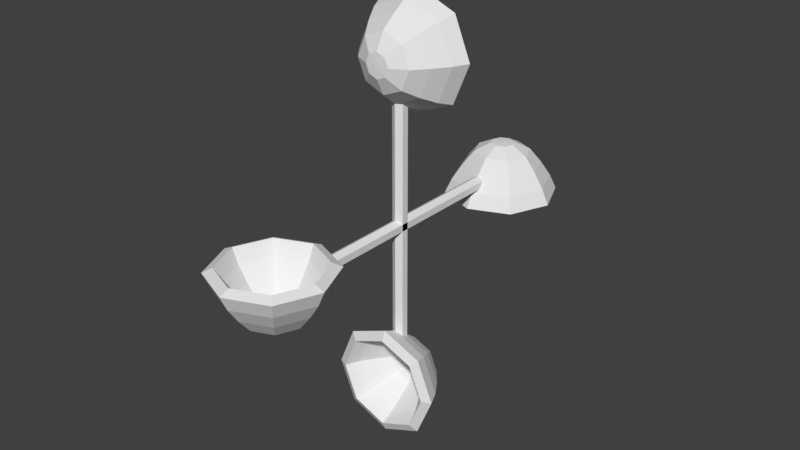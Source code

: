 # Source: RotatingSpoon.blend  (saved by Blender 2.79.0; exported with 4.5.12 LTS)
import bpy
from mathutils import Matrix  # noqa: F401  (used for matrix-valued properties, if any)

bpy.ops.wm.read_factory_settings(use_empty=True)
scene = bpy.context.scene
scene.name = 'Scene'

# ---- collections
col_collection_1 = bpy.data.collections.new('Collection 1'); scene.collection.children.link(col_collection_1)

# ---- world
world_world = bpy.data.worlds.new('World'); scene.world = world_world
world_world.color = (0.05088, 0.05088, 0.05088)
world_world.use_sun_shadow = False
world_world.sun_shadow_jitter_overblur = 0.0
world_world.cycles.sampling_method = 'MANUAL'

# ---- meshes
me_circle_008 = bpy.data.meshes.new('Circle.008')
me_circle_008.from_pydata([(0.0, 1.0, 0.0), (-0.866, 0.5, 0.0), (-0.866, -0.5, 0.0), (8.742e-08, -1.0, 0.0), (0.866, -0.5, 0.0), (0.866, 0.5, 0.0), (0.0, 1.0, -13.08), (-0.866, 0.5, -13.08), (-0.866, -0.5, -12.25), (8.742e-08, -1.0, -11.98), (0.866, -0.5, -12.25), (0.866, 0.5, -13.08)], [], [(0, 5, 11, 6), (4, 3, 9, 10), (2, 1, 7, 8), (5, 4, 10, 11), (3, 2, 8, 9), (1, 0, 6, 7)])
me_circle_008.use_remesh_preserve_volume = False
me_circle_008.use_remesh_preserve_attributes = False
me_circle_008.use_mirror_vertex_groups = False
me_circle_008.update()
me_circle_009 = bpy.data.meshes.new('Circle.009')
me_circle_009.from_pydata([(-2.286e-09, 0.904, 0.2779), (-0.6392, 0.6392, 0.2779), (-0.904, -3.764e-08, 0.2779), (-0.6392, -0.6392, 0.2779), (7.675e-08, -0.904, 0.2779), (0.6392, -0.6392, 0.2779), (0.904, 1.266e-08, 0.2779), (0.6392, 0.6392, 0.2779), (-0.04237, 0.04237, -0.6161), (-2.465e-07, 0.05992, -0.6161), (-0.05992, 6.33e-08, -0.6161), (-0.04237, -0.04237, -0.6161), (-8.904e-08, -0.05992, -0.6161), (0.04237, -0.04237, -0.6161), (0.05992, 2.819e-07, -0.6161), (0.04237, 0.04237, -0.6161), (-0.5522, 0.5522, 0.01057), (2.455e-09, 0.7809, 0.01057), (-0.7809, -3.719e-08, 0.01057), (-0.5522, -0.5522, 0.01057), (7.206e-08, -0.7809, 0.01057), (0.5522, -0.5522, 0.01057), (0.7809, 1.403e-08, 0.01057), (0.5522, 0.5522, 0.01057), (-0.4263, 0.4263, -0.2556), (-9.777e-09, 0.6029, -0.2556), (-0.6029, -3.068e-08, -0.2556), (-0.4263, -0.4263, -0.2556), (3.821e-08, -0.6029, -0.2556), (0.4263, -0.4263, -0.2556), (0.6029, 3.891e-08, -0.2556), (0.4263, 0.4263, -0.2556), (-0.2885, 0.2885, -0.4986), (-7.875e-08, 0.4079, -0.4986), (-0.4079, -2.587e-08, -0.4986), (-0.2885, -0.2885, -0.4986), (-3.624e-08, -0.4079, -0.4986), (0.2885, -0.2885, -0.4986), (0.4079, 1.335e-07, -0.4986), (0.2885, 0.2885, -0.4986), (-0.1232, 0.1232, -0.6161), (-2.405e-07, 0.1742, -0.6161), (-0.1742, 4.169e-08, -0.6161), (-0.1232, -0.1232, -0.6161), (-1.06e-07, -0.1742, -0.6161), (0.1232, -0.1232, -0.6161), (0.1742, 2.851e-07, -0.6161), (0.1232, 0.1232, -0.6161), (-2.286e-09, 1.081, 0.1963), (-0.7645, 0.7645, 0.1963), (-1.081, -3.764e-08, 0.1963), (-0.7645, -0.7645, 0.1963), (7.675e-08, -1.081, 0.1963), (0.7645, -0.7645, 0.1963), (1.081, 1.266e-08, 0.1963), (0.7645, 0.7645, 0.1963), (-0.04237, 0.04237, -0.8111), (-2.465e-07, 0.05992, -0.8111), (-0.05992, 6.33e-08, -0.8111), (-0.04237, -0.04237, -0.8111), (-8.904e-08, -0.05992, -0.8111), (0.04237, -0.04237, -0.8111), (0.05992, 2.819e-07, -0.8111), (0.04237, 0.04237, -0.8111), (-0.6731, 0.6731, -0.08315), (2.455e-09, 0.9519, -0.08315), (-0.9519, -3.719e-08, -0.08315), (-0.6731, -0.6731, -0.08315), (7.206e-08, -0.9519, -0.08315), (0.6731, -0.6731, -0.08315), (0.9519, 1.403e-08, -0.08315), (0.6731, 0.6731, -0.08315), (-0.538, 0.538, -0.3699), (-9.777e-09, 0.7608, -0.3699), (-0.7608, -3.068e-08, -0.3699), (-0.538, -0.538, -0.3699), (3.821e-08, -0.7608, -0.3699), (0.538, -0.538, -0.3699), (0.7608, 3.891e-08, -0.3699), (0.538, 0.538, -0.3699), (-0.3793, 0.3793, -0.6453), (-7.875e-08, 0.5364, -0.6453), (-0.5364, -2.587e-08, -0.6453), (-0.3793, -0.3793, -0.6453), (-3.624e-08, -0.5364, -0.6453), (0.3793, -0.3793, -0.6453), (0.5364, 1.335e-07, -0.6453), (0.3793, 0.3793, -0.6453), (-0.1623, 0.1623, -0.8031), (-2.405e-07, 0.2295, -0.8031), (-0.2295, 4.169e-08, -0.8031), (-0.1623, -0.1623, -0.8031), (-1.06e-07, -0.2295, -0.8031), (0.1623, -0.1623, -0.8031), (0.2295, 2.851e-07, -0.8031), (0.1623, 0.1623, -0.8031)], [], [(8, 10, 11, 12, 13, 14, 15, 9), (16, 17, 0, 1), (18, 16, 1, 2), (19, 18, 2, 3), (20, 19, 3, 4), (21, 20, 4, 5), (22, 21, 5, 6), (23, 22, 6, 7), (17, 23, 7, 0), (24, 25, 17, 16), (26, 24, 16, 18), (27, 26, 18, 19), (28, 27, 19, 20), (29, 28, 20, 21), (30, 29, 21, 22), (31, 30, 22, 23), (25, 31, 23, 17), (32, 33, 25, 24), (34, 32, 24, 26), (35, 34, 26, 27), (36, 35, 27, 28), (37, 36, 28, 29), (38, 37, 29, 30), (39, 38, 30, 31), (33, 39, 31, 25), (40, 41, 33, 32), (42, 40, 32, 34), (43, 42, 34, 35), (44, 43, 35, 36), (45, 44, 36, 37), (46, 45, 37, 38), (47, 46, 38, 39), (41, 47, 39, 33), (8, 9, 41, 40), (10, 8, 40, 42), (11, 10, 42, 43), (12, 11, 43, 44), (13, 12, 44, 45), (14, 13, 45, 46), (15, 14, 46, 47), (9, 15, 47, 41), (56, 57, 63, 62, 61, 60, 59, 58), (64, 49, 48, 65), (66, 50, 49, 64), (67, 51, 50, 66), (68, 52, 51, 67), (69, 53, 52, 68), (70, 54, 53, 69), (71, 55, 54, 70), (65, 48, 55, 71), (72, 64, 65, 73), (74, 66, 64, 72), (75, 67, 66, 74), (76, 68, 67, 75), (77, 69, 68, 76), (78, 70, 69, 77), (79, 71, 70, 78), (73, 65, 71, 79), (80, 72, 73, 81), (82, 74, 72, 80), (83, 75, 74, 82), (84, 76, 75, 83), (85, 77, 76, 84), (86, 78, 77, 85), (87, 79, 78, 86), (81, 73, 79, 87), (88, 80, 81, 89), (90, 82, 80, 88), (91, 83, 82, 90), (92, 84, 83, 91), (93, 85, 84, 92), (94, 86, 85, 93), (95, 87, 86, 94), (89, 81, 87, 95), (56, 88, 89, 57), (58, 90, 88, 56), (59, 91, 90, 58), (60, 92, 91, 59), (61, 93, 92, 60), (62, 94, 93, 61), (63, 95, 94, 62), (57, 89, 95, 63), (1, 0, 48, 49), (2, 1, 49, 50), (3, 2, 50, 51), (4, 3, 51, 52), (5, 4, 52, 53), (6, 5, 53, 54), (7, 6, 54, 55), (0, 7, 55, 48)])
me_circle_009.use_remesh_preserve_volume = False
me_circle_009.use_remesh_preserve_attributes = False
me_circle_009.use_mirror_vertex_groups = False
me_circle_009.update()
me_circle_006 = bpy.data.meshes.new('Circle.006')
me_circle_006.from_pydata([(0.0, 1.0, 0.0), (-0.866, 0.5, 0.0), (-0.866, -0.5, 0.0), (8.742e-08, -1.0, 0.0), (0.866, -0.5, 0.0), (0.866, 0.5, 0.0), (0.0, 1.0, -13.08), (-0.866, 0.5, -13.08), (-0.866, -0.5, -12.25), (8.742e-08, -1.0, -11.98), (0.866, -0.5, -12.25), (0.866, 0.5, -13.08)], [], [(0, 5, 11, 6), (4, 3, 9, 10), (2, 1, 7, 8), (5, 4, 10, 11), (3, 2, 8, 9), (1, 0, 6, 7)])
me_circle_006.use_remesh_preserve_volume = False
me_circle_006.use_remesh_preserve_attributes = False
me_circle_006.use_mirror_vertex_groups = False
me_circle_006.update()
me_circle_007 = bpy.data.meshes.new('Circle.007')
me_circle_007.from_pydata([(-2.286e-09, 0.904, 0.2779), (-0.6392, 0.6392, 0.2779), (-0.904, -3.764e-08, 0.2779), (-0.6392, -0.6392, 0.2779), (7.675e-08, -0.904, 0.2779), (0.6392, -0.6392, 0.2779), (0.904, 1.266e-08, 0.2779), (0.6392, 0.6392, 0.2779), (-0.04237, 0.04237, -0.6161), (-2.465e-07, 0.05992, -0.6161), (-0.05992, 6.33e-08, -0.6161), (-0.04237, -0.04237, -0.6161), (-8.904e-08, -0.05992, -0.6161), (0.04237, -0.04237, -0.6161), (0.05992, 2.819e-07, -0.6161), (0.04237, 0.04237, -0.6161), (-0.5522, 0.5522, 0.01057), (2.455e-09, 0.7809, 0.01057), (-0.7809, -3.719e-08, 0.01057), (-0.5522, -0.5522, 0.01057), (7.206e-08, -0.7809, 0.01057), (0.5522, -0.5522, 0.01057), (0.7809, 1.403e-08, 0.01057), (0.5522, 0.5522, 0.01057), (-0.4263, 0.4263, -0.2556), (-9.777e-09, 0.6029, -0.2556), (-0.6029, -3.068e-08, -0.2556), (-0.4263, -0.4263, -0.2556), (3.821e-08, -0.6029, -0.2556), (0.4263, -0.4263, -0.2556), (0.6029, 3.891e-08, -0.2556), (0.4263, 0.4263, -0.2556), (-0.2885, 0.2885, -0.4986), (-7.875e-08, 0.4079, -0.4986), (-0.4079, -2.587e-08, -0.4986), (-0.2885, -0.2885, -0.4986), (-3.624e-08, -0.4079, -0.4986), (0.2885, -0.2885, -0.4986), (0.4079, 1.335e-07, -0.4986), (0.2885, 0.2885, -0.4986), (-0.1232, 0.1232, -0.6161), (-2.405e-07, 0.1742, -0.6161), (-0.1742, 4.169e-08, -0.6161), (-0.1232, -0.1232, -0.6161), (-1.06e-07, -0.1742, -0.6161), (0.1232, -0.1232, -0.6161), (0.1742, 2.851e-07, -0.6161), (0.1232, 0.1232, -0.6161), (-2.286e-09, 1.081, 0.1963), (-0.7645, 0.7645, 0.1963), (-1.081, -3.764e-08, 0.1963), (-0.7645, -0.7645, 0.1963), (7.675e-08, -1.081, 0.1963), (0.7645, -0.7645, 0.1963), (1.081, 1.266e-08, 0.1963), (0.7645, 0.7645, 0.1963), (-0.04237, 0.04237, -0.8111), (-2.465e-07, 0.05992, -0.8111), (-0.05992, 6.33e-08, -0.8111), (-0.04237, -0.04237, -0.8111), (-8.904e-08, -0.05992, -0.8111), (0.04237, -0.04237, -0.8111), (0.05992, 2.819e-07, -0.8111), (0.04237, 0.04237, -0.8111), (-0.6731, 0.6731, -0.08315), (2.455e-09, 0.9519, -0.08315), (-0.9519, -3.719e-08, -0.08315), (-0.6731, -0.6731, -0.08315), (7.206e-08, -0.9519, -0.08315), (0.6731, -0.6731, -0.08315), (0.9519, 1.403e-08, -0.08315), (0.6731, 0.6731, -0.08315), (-0.538, 0.538, -0.3699), (-9.777e-09, 0.7608, -0.3699), (-0.7608, -3.068e-08, -0.3699), (-0.538, -0.538, -0.3699), (3.821e-08, -0.7608, -0.3699), (0.538, -0.538, -0.3699), (0.7608, 3.891e-08, -0.3699), (0.538, 0.538, -0.3699), (-0.3793, 0.3793, -0.6453), (-7.875e-08, 0.5364, -0.6453), (-0.5364, -2.587e-08, -0.6453), (-0.3793, -0.3793, -0.6453), (-3.624e-08, -0.5364, -0.6453), (0.3793, -0.3793, -0.6453), (0.5364, 1.335e-07, -0.6453), (0.3793, 0.3793, -0.6453), (-0.1623, 0.1623, -0.8031), (-2.405e-07, 0.2295, -0.8031), (-0.2295, 4.169e-08, -0.8031), (-0.1623, -0.1623, -0.8031), (-1.06e-07, -0.2295, -0.8031), (0.1623, -0.1623, -0.8031), (0.2295, 2.851e-07, -0.8031), (0.1623, 0.1623, -0.8031)], [], [(8, 10, 11, 12, 13, 14, 15, 9), (16, 17, 0, 1), (18, 16, 1, 2), (19, 18, 2, 3), (20, 19, 3, 4), (21, 20, 4, 5), (22, 21, 5, 6), (23, 22, 6, 7), (17, 23, 7, 0), (24, 25, 17, 16), (26, 24, 16, 18), (27, 26, 18, 19), (28, 27, 19, 20), (29, 28, 20, 21), (30, 29, 21, 22), (31, 30, 22, 23), (25, 31, 23, 17), (32, 33, 25, 24), (34, 32, 24, 26), (35, 34, 26, 27), (36, 35, 27, 28), (37, 36, 28, 29), (38, 37, 29, 30), (39, 38, 30, 31), (33, 39, 31, 25), (40, 41, 33, 32), (42, 40, 32, 34), (43, 42, 34, 35), (44, 43, 35, 36), (45, 44, 36, 37), (46, 45, 37, 38), (47, 46, 38, 39), (41, 47, 39, 33), (8, 9, 41, 40), (10, 8, 40, 42), (11, 10, 42, 43), (12, 11, 43, 44), (13, 12, 44, 45), (14, 13, 45, 46), (15, 14, 46, 47), (9, 15, 47, 41), (56, 57, 63, 62, 61, 60, 59, 58), (64, 49, 48, 65), (66, 50, 49, 64), (67, 51, 50, 66), (68, 52, 51, 67), (69, 53, 52, 68), (70, 54, 53, 69), (71, 55, 54, 70), (65, 48, 55, 71), (72, 64, 65, 73), (74, 66, 64, 72), (75, 67, 66, 74), (76, 68, 67, 75), (77, 69, 68, 76), (78, 70, 69, 77), (79, 71, 70, 78), (73, 65, 71, 79), (80, 72, 73, 81), (82, 74, 72, 80), (83, 75, 74, 82), (84, 76, 75, 83), (85, 77, 76, 84), (86, 78, 77, 85), (87, 79, 78, 86), (81, 73, 79, 87), (88, 80, 81, 89), (90, 82, 80, 88), (91, 83, 82, 90), (92, 84, 83, 91), (93, 85, 84, 92), (94, 86, 85, 93), (95, 87, 86, 94), (89, 81, 87, 95), (56, 88, 89, 57), (58, 90, 88, 56), (59, 91, 90, 58), (60, 92, 91, 59), (61, 93, 92, 60), (62, 94, 93, 61), (63, 95, 94, 62), (57, 89, 95, 63), (1, 0, 48, 49), (2, 1, 49, 50), (3, 2, 50, 51), (4, 3, 51, 52), (5, 4, 52, 53), (6, 5, 53, 54), (7, 6, 54, 55), (0, 7, 55, 48)])
me_circle_007.use_remesh_preserve_volume = False
me_circle_007.use_remesh_preserve_attributes = False
me_circle_007.use_mirror_vertex_groups = False
me_circle_007.update()
me_circle_004 = bpy.data.meshes.new('Circle.004')
me_circle_004.from_pydata([(0.0, 1.0, 0.0), (-0.866, 0.5, 0.0), (-0.866, -0.5, 0.0), (8.742e-08, -1.0, 0.0), (0.866, -0.5, 0.0), (0.866, 0.5, 0.0), (0.0, 1.0, -13.08), (-0.866, 0.5, -13.08), (-0.866, -0.5, -12.25), (8.742e-08, -1.0, -11.98), (0.866, -0.5, -12.25), (0.866, 0.5, -13.08)], [], [(0, 5, 11, 6), (4, 3, 9, 10), (2, 1, 7, 8), (5, 4, 10, 11), (3, 2, 8, 9), (1, 0, 6, 7)])
me_circle_004.use_remesh_preserve_volume = False
me_circle_004.use_remesh_preserve_attributes = False
me_circle_004.use_mirror_vertex_groups = False
me_circle_004.update()
me_circle_005 = bpy.data.meshes.new('Circle.005')
me_circle_005.from_pydata([(-2.286e-09, 0.904, 0.2779), (-0.6392, 0.6392, 0.2779), (-0.904, -3.764e-08, 0.2779), (-0.6392, -0.6392, 0.2779), (7.675e-08, -0.904, 0.2779), (0.6392, -0.6392, 0.2779), (0.904, 1.266e-08, 0.2779), (0.6392, 0.6392, 0.2779), (-0.04237, 0.04237, -0.6161), (-2.465e-07, 0.05992, -0.6161), (-0.05992, 6.33e-08, -0.6161), (-0.04237, -0.04237, -0.6161), (-8.904e-08, -0.05992, -0.6161), (0.04237, -0.04237, -0.6161), (0.05992, 2.819e-07, -0.6161), (0.04237, 0.04237, -0.6161), (-0.5522, 0.5522, 0.01057), (2.455e-09, 0.7809, 0.01057), (-0.7809, -3.719e-08, 0.01057), (-0.5522, -0.5522, 0.01057), (7.206e-08, -0.7809, 0.01057), (0.5522, -0.5522, 0.01057), (0.7809, 1.403e-08, 0.01057), (0.5522, 0.5522, 0.01057), (-0.4263, 0.4263, -0.2556), (-9.777e-09, 0.6029, -0.2556), (-0.6029, -3.068e-08, -0.2556), (-0.4263, -0.4263, -0.2556), (3.821e-08, -0.6029, -0.2556), (0.4263, -0.4263, -0.2556), (0.6029, 3.891e-08, -0.2556), (0.4263, 0.4263, -0.2556), (-0.2885, 0.2885, -0.4986), (-7.875e-08, 0.4079, -0.4986), (-0.4079, -2.587e-08, -0.4986), (-0.2885, -0.2885, -0.4986), (-3.624e-08, -0.4079, -0.4986), (0.2885, -0.2885, -0.4986), (0.4079, 1.335e-07, -0.4986), (0.2885, 0.2885, -0.4986), (-0.1232, 0.1232, -0.6161), (-2.405e-07, 0.1742, -0.6161), (-0.1742, 4.169e-08, -0.6161), (-0.1232, -0.1232, -0.6161), (-1.06e-07, -0.1742, -0.6161), (0.1232, -0.1232, -0.6161), (0.1742, 2.851e-07, -0.6161), (0.1232, 0.1232, -0.6161), (-2.286e-09, 1.081, 0.1963), (-0.7645, 0.7645, 0.1963), (-1.081, -3.764e-08, 0.1963), (-0.7645, -0.7645, 0.1963), (7.675e-08, -1.081, 0.1963), (0.7645, -0.7645, 0.1963), (1.081, 1.266e-08, 0.1963), (0.7645, 0.7645, 0.1963), (-0.04237, 0.04237, -0.8111), (-2.465e-07, 0.05992, -0.8111), (-0.05992, 6.33e-08, -0.8111), (-0.04237, -0.04237, -0.8111), (-8.904e-08, -0.05992, -0.8111), (0.04237, -0.04237, -0.8111), (0.05992, 2.819e-07, -0.8111), (0.04237, 0.04237, -0.8111), (-0.6731, 0.6731, -0.08315), (2.455e-09, 0.9519, -0.08315), (-0.9519, -3.719e-08, -0.08315), (-0.6731, -0.6731, -0.08315), (7.206e-08, -0.9519, -0.08315), (0.6731, -0.6731, -0.08315), (0.9519, 1.403e-08, -0.08315), (0.6731, 0.6731, -0.08315), (-0.538, 0.538, -0.3699), (-9.777e-09, 0.7608, -0.3699), (-0.7608, -3.068e-08, -0.3699), (-0.538, -0.538, -0.3699), (3.821e-08, -0.7608, -0.3699), (0.538, -0.538, -0.3699), (0.7608, 3.891e-08, -0.3699), (0.538, 0.538, -0.3699), (-0.3793, 0.3793, -0.6453), (-7.875e-08, 0.5364, -0.6453), (-0.5364, -2.587e-08, -0.6453), (-0.3793, -0.3793, -0.6453), (-3.624e-08, -0.5364, -0.6453), (0.3793, -0.3793, -0.6453), (0.5364, 1.335e-07, -0.6453), (0.3793, 0.3793, -0.6453), (-0.1623, 0.1623, -0.8031), (-2.405e-07, 0.2295, -0.8031), (-0.2295, 4.169e-08, -0.8031), (-0.1623, -0.1623, -0.8031), (-1.06e-07, -0.2295, -0.8031), (0.1623, -0.1623, -0.8031), (0.2295, 2.851e-07, -0.8031), (0.1623, 0.1623, -0.8031)], [], [(8, 10, 11, 12, 13, 14, 15, 9), (16, 17, 0, 1), (18, 16, 1, 2), (19, 18, 2, 3), (20, 19, 3, 4), (21, 20, 4, 5), (22, 21, 5, 6), (23, 22, 6, 7), (17, 23, 7, 0), (24, 25, 17, 16), (26, 24, 16, 18), (27, 26, 18, 19), (28, 27, 19, 20), (29, 28, 20, 21), (30, 29, 21, 22), (31, 30, 22, 23), (25, 31, 23, 17), (32, 33, 25, 24), (34, 32, 24, 26), (35, 34, 26, 27), (36, 35, 27, 28), (37, 36, 28, 29), (38, 37, 29, 30), (39, 38, 30, 31), (33, 39, 31, 25), (40, 41, 33, 32), (42, 40, 32, 34), (43, 42, 34, 35), (44, 43, 35, 36), (45, 44, 36, 37), (46, 45, 37, 38), (47, 46, 38, 39), (41, 47, 39, 33), (8, 9, 41, 40), (10, 8, 40, 42), (11, 10, 42, 43), (12, 11, 43, 44), (13, 12, 44, 45), (14, 13, 45, 46), (15, 14, 46, 47), (9, 15, 47, 41), (56, 57, 63, 62, 61, 60, 59, 58), (64, 49, 48, 65), (66, 50, 49, 64), (67, 51, 50, 66), (68, 52, 51, 67), (69, 53, 52, 68), (70, 54, 53, 69), (71, 55, 54, 70), (65, 48, 55, 71), (72, 64, 65, 73), (74, 66, 64, 72), (75, 67, 66, 74), (76, 68, 67, 75), (77, 69, 68, 76), (78, 70, 69, 77), (79, 71, 70, 78), (73, 65, 71, 79), (80, 72, 73, 81), (82, 74, 72, 80), (83, 75, 74, 82), (84, 76, 75, 83), (85, 77, 76, 84), (86, 78, 77, 85), (87, 79, 78, 86), (81, 73, 79, 87), (88, 80, 81, 89), (90, 82, 80, 88), (91, 83, 82, 90), (92, 84, 83, 91), (93, 85, 84, 92), (94, 86, 85, 93), (95, 87, 86, 94), (89, 81, 87, 95), (56, 88, 89, 57), (58, 90, 88, 56), (59, 91, 90, 58), (60, 92, 91, 59), (61, 93, 92, 60), (62, 94, 93, 61), (63, 95, 94, 62), (57, 89, 95, 63), (1, 0, 48, 49), (2, 1, 49, 50), (3, 2, 50, 51), (4, 3, 51, 52), (5, 4, 52, 53), (6, 5, 53, 54), (7, 6, 54, 55), (0, 7, 55, 48)])
me_circle_005.use_remesh_preserve_volume = False
me_circle_005.use_remesh_preserve_attributes = False
me_circle_005.use_mirror_vertex_groups = False
me_circle_005.update()
me_circle = bpy.data.meshes.new('Circle')
me_circle.from_pydata([(0.0, 1.0, 0.0), (-0.866, 0.5, 0.0), (-0.866, -0.5, 0.0), (8.742e-08, -1.0, 0.0), (0.866, -0.5, 0.0), (0.866, 0.5, 0.0), (0.0, 1.0, -13.08), (-0.866, 0.5, -13.08), (-0.866, -0.5, -12.25), (8.742e-08, -1.0, -11.98), (0.866, -0.5, -12.25), (0.866, 0.5, -13.08)], [], [(0, 5, 11, 6), (4, 3, 9, 10), (2, 1, 7, 8), (5, 4, 10, 11), (3, 2, 8, 9), (1, 0, 6, 7)])
me_circle.use_remesh_preserve_volume = False
me_circle.use_remesh_preserve_attributes = False
me_circle.use_mirror_vertex_groups = False
me_circle.update()
me_circle_001 = bpy.data.meshes.new('Circle.001')
me_circle_001.from_pydata([(-2.286e-09, 0.904, 0.2779), (-0.6392, 0.6392, 0.2779), (-0.904, -3.764e-08, 0.2779), (-0.6392, -0.6392, 0.2779), (7.675e-08, -0.904, 0.2779), (0.6392, -0.6392, 0.2779), (0.904, 1.266e-08, 0.2779), (0.6392, 0.6392, 0.2779), (-0.04237, 0.04237, -0.6161), (-2.465e-07, 0.05992, -0.6161), (-0.05992, 6.33e-08, -0.6161), (-0.04237, -0.04237, -0.6161), (-8.904e-08, -0.05992, -0.6161), (0.04237, -0.04237, -0.6161), (0.05992, 2.819e-07, -0.6161), (0.04237, 0.04237, -0.6161), (-0.5522, 0.5522, 0.01057), (2.455e-09, 0.7809, 0.01057), (-0.7809, -3.719e-08, 0.01057), (-0.5522, -0.5522, 0.01057), (7.206e-08, -0.7809, 0.01057), (0.5522, -0.5522, 0.01057), (0.7809, 1.403e-08, 0.01057), (0.5522, 0.5522, 0.01057), (-0.4263, 0.4263, -0.2556), (-9.777e-09, 0.6029, -0.2556), (-0.6029, -3.068e-08, -0.2556), (-0.4263, -0.4263, -0.2556), (3.821e-08, -0.6029, -0.2556), (0.4263, -0.4263, -0.2556), (0.6029, 3.891e-08, -0.2556), (0.4263, 0.4263, -0.2556), (-0.2885, 0.2885, -0.4986), (-7.875e-08, 0.4079, -0.4986), (-0.4079, -2.587e-08, -0.4986), (-0.2885, -0.2885, -0.4986), (-3.624e-08, -0.4079, -0.4986), (0.2885, -0.2885, -0.4986), (0.4079, 1.335e-07, -0.4986), (0.2885, 0.2885, -0.4986), (-0.1232, 0.1232, -0.6161), (-2.405e-07, 0.1742, -0.6161), (-0.1742, 4.169e-08, -0.6161), (-0.1232, -0.1232, -0.6161), (-1.06e-07, -0.1742, -0.6161), (0.1232, -0.1232, -0.6161), (0.1742, 2.851e-07, -0.6161), (0.1232, 0.1232, -0.6161), (-2.286e-09, 1.081, 0.1963), (-0.7645, 0.7645, 0.1963), (-1.081, -3.764e-08, 0.1963), (-0.7645, -0.7645, 0.1963), (7.675e-08, -1.081, 0.1963), (0.7645, -0.7645, 0.1963), (1.081, 1.266e-08, 0.1963), (0.7645, 0.7645, 0.1963), (-0.04237, 0.04237, -0.8111), (-2.465e-07, 0.05992, -0.8111), (-0.05992, 6.33e-08, -0.8111), (-0.04237, -0.04237, -0.8111), (-8.904e-08, -0.05992, -0.8111), (0.04237, -0.04237, -0.8111), (0.05992, 2.819e-07, -0.8111), (0.04237, 0.04237, -0.8111), (-0.6731, 0.6731, -0.08315), (2.455e-09, 0.9519, -0.08315), (-0.9519, -3.719e-08, -0.08315), (-0.6731, -0.6731, -0.08315), (7.206e-08, -0.9519, -0.08315), (0.6731, -0.6731, -0.08315), (0.9519, 1.403e-08, -0.08315), (0.6731, 0.6731, -0.08315), (-0.538, 0.538, -0.3699), (-9.777e-09, 0.7608, -0.3699), (-0.7608, -3.068e-08, -0.3699), (-0.538, -0.538, -0.3699), (3.821e-08, -0.7608, -0.3699), (0.538, -0.538, -0.3699), (0.7608, 3.891e-08, -0.3699), (0.538, 0.538, -0.3699), (-0.3793, 0.3793, -0.6453), (-7.875e-08, 0.5364, -0.6453), (-0.5364, -2.587e-08, -0.6453), (-0.3793, -0.3793, -0.6453), (-3.624e-08, -0.5364, -0.6453), (0.3793, -0.3793, -0.6453), (0.5364, 1.335e-07, -0.6453), (0.3793, 0.3793, -0.6453), (-0.1623, 0.1623, -0.8031), (-2.405e-07, 0.2295, -0.8031), (-0.2295, 4.169e-08, -0.8031), (-0.1623, -0.1623, -0.8031), (-1.06e-07, -0.2295, -0.8031), (0.1623, -0.1623, -0.8031), (0.2295, 2.851e-07, -0.8031), (0.1623, 0.1623, -0.8031)], [], [(8, 10, 11, 12, 13, 14, 15, 9), (16, 17, 0, 1), (18, 16, 1, 2), (19, 18, 2, 3), (20, 19, 3, 4), (21, 20, 4, 5), (22, 21, 5, 6), (23, 22, 6, 7), (17, 23, 7, 0), (24, 25, 17, 16), (26, 24, 16, 18), (27, 26, 18, 19), (28, 27, 19, 20), (29, 28, 20, 21), (30, 29, 21, 22), (31, 30, 22, 23), (25, 31, 23, 17), (32, 33, 25, 24), (34, 32, 24, 26), (35, 34, 26, 27), (36, 35, 27, 28), (37, 36, 28, 29), (38, 37, 29, 30), (39, 38, 30, 31), (33, 39, 31, 25), (40, 41, 33, 32), (42, 40, 32, 34), (43, 42, 34, 35), (44, 43, 35, 36), (45, 44, 36, 37), (46, 45, 37, 38), (47, 46, 38, 39), (41, 47, 39, 33), (8, 9, 41, 40), (10, 8, 40, 42), (11, 10, 42, 43), (12, 11, 43, 44), (13, 12, 44, 45), (14, 13, 45, 46), (15, 14, 46, 47), (9, 15, 47, 41), (56, 57, 63, 62, 61, 60, 59, 58), (64, 49, 48, 65), (66, 50, 49, 64), (67, 51, 50, 66), (68, 52, 51, 67), (69, 53, 52, 68), (70, 54, 53, 69), (71, 55, 54, 70), (65, 48, 55, 71), (72, 64, 65, 73), (74, 66, 64, 72), (75, 67, 66, 74), (76, 68, 67, 75), (77, 69, 68, 76), (78, 70, 69, 77), (79, 71, 70, 78), (73, 65, 71, 79), (80, 72, 73, 81), (82, 74, 72, 80), (83, 75, 74, 82), (84, 76, 75, 83), (85, 77, 76, 84), (86, 78, 77, 85), (87, 79, 78, 86), (81, 73, 79, 87), (88, 80, 81, 89), (90, 82, 80, 88), (91, 83, 82, 90), (92, 84, 83, 91), (93, 85, 84, 92), (94, 86, 85, 93), (95, 87, 86, 94), (89, 81, 87, 95), (56, 88, 89, 57), (58, 90, 88, 56), (59, 91, 90, 58), (60, 92, 91, 59), (61, 93, 92, 60), (62, 94, 93, 61), (63, 95, 94, 62), (57, 89, 95, 63), (1, 0, 48, 49), (2, 1, 49, 50), (3, 2, 50, 51), (4, 3, 51, 52), (5, 4, 52, 53), (6, 5, 53, 54), (7, 6, 54, 55), (0, 7, 55, 48)])
me_circle_001.use_remesh_preserve_volume = False
me_circle_001.use_remesh_preserve_attributes = False
me_circle_001.use_mirror_vertex_groups = False
me_circle_001.update()

# ---- objects
ob_arm_004 = bpy.data.objects.new('arm.004', me_circle_008)
ob_circle_004 = bpy.data.objects.new('Circle.004', me_circle_009)
ob_arm_003 = bpy.data.objects.new('arm.003', me_circle_006)
ob_circle_003 = bpy.data.objects.new('Circle.003', me_circle_007)
ob_arm_002 = bpy.data.objects.new('arm.002', me_circle_004)
ob_circle_002 = bpy.data.objects.new('Circle.002', me_circle_005)
ob_arm = bpy.data.objects.new('arm', me_circle)
ob_circle = bpy.data.objects.new('Circle', me_circle_001)

# ---- transforms, parenting, visibility, modifiers, constraints
ob_arm_004.location = (0.0, 0.0, 0.0)
ob_arm_004.rotation_euler = (-6.283, -0.0, 0.0)
ob_arm_004.scale = (0.4343, 0.4343, 0.6155)
ob_arm_004.lineart.crease_threshold = 0.0
ob_circle_004.parent = ob_arm_004
ob_circle_004.matrix_parent_inverse = Matrix(((2.302, 0.0, 0.0, 0.0), (0.0, 1.738e-07, -2.302, 0.0), (0.0, 1.625, 1.227e-07, 0.0), (0.0, 0.0, 0.0, 1.0)))
ob_circle_004.location = (0.0, -9.985, 0.7588)
ob_circle_004.scale = (3.288, 3.288, 3.288)
ob_circle_004.lineart.crease_threshold = 0.0
ob_arm_003.location = (0.0, 0.0, 0.0)
ob_arm_003.rotation_euler = (-4.712, -0.0, 0.0)
ob_arm_003.scale = (0.4343, 0.4343, 0.6155)
ob_arm_003.lineart.crease_threshold = 0.0
ob_circle_003.parent = ob_arm_003
ob_circle_003.matrix_parent_inverse = Matrix(((2.302, 0.0, 0.0, 0.0), (0.0, 1.738e-07, -2.302, 0.0), (0.0, 1.625, 1.227e-07, 0.0), (0.0, 0.0, 0.0, 1.0)))
ob_circle_003.location = (0.0, -9.985, 0.7588)
ob_circle_003.scale = (3.288, 3.288, 3.288)
ob_circle_003.lineart.crease_threshold = 0.0
ob_arm_002.location = (0.0, 0.0, 0.0)
ob_arm_002.rotation_euler = (-3.142, -0.0, 0.0)
ob_arm_002.scale = (0.4343, 0.4343, 0.6155)
ob_arm_002.lineart.crease_threshold = 0.0
ob_circle_002.parent = ob_arm_002
ob_circle_002.matrix_parent_inverse = Matrix(((2.302, 0.0, 0.0, 0.0), (0.0, 1.738e-07, -2.302, 0.0), (0.0, 1.625, 1.227e-07, 0.0), (0.0, 0.0, 0.0, 1.0)))
ob_circle_002.location = (0.0, -9.985, 0.7588)
ob_circle_002.scale = (3.288, 3.288, 3.288)
ob_circle_002.lineart.crease_threshold = 0.0
ob_arm.location = (0.0, 0.0, 0.0)
ob_arm.rotation_euler = (-1.571, -0.0, 0.0)
ob_arm.scale = (0.4343, 0.4343, 0.6155)
ob_arm.lineart.crease_threshold = 0.0
ob_circle.parent = ob_arm
ob_circle.matrix_parent_inverse = Matrix(((2.302, 0.0, 0.0, 0.0), (0.0, 1.738e-07, -2.302, 0.0), (0.0, 1.625, 1.227e-07, 0.0), (0.0, 0.0, 0.0, 1.0)))
ob_circle.location = (0.0, -9.985, 0.7588)
ob_circle.scale = (3.288, 3.288, 3.288)
ob_circle.lineart.crease_threshold = 0.0

# ---- collection membership
col_collection_1.objects.link(ob_arm_004)
col_collection_1.objects.link(ob_circle_004)
col_collection_1.objects.link(ob_arm_003)
col_collection_1.objects.link(ob_circle_003)
col_collection_1.objects.link(ob_arm_002)
col_collection_1.objects.link(ob_circle_002)
col_collection_1.objects.link(ob_arm)
col_collection_1.objects.link(ob_circle)

# ---- scene / render settings (as saved in the file)
scene.frame_start = 1; scene.frame_end = 250; scene.frame_set(1)
scene.render.engine = 'BLENDER_EEVEE_NEXT'
scene.render.resolution_percentage = 50
scene.render.dither_intensity = 0.0
scene.cycles.use_denoising = False
scene.cycles.samples = 128
scene.cycles.sampling_pattern = 'TABULATED_SOBOL'
scene.cycles.use_adaptive_sampling = False
scene.cycles.use_light_tree = False
scene.cycles.blur_glossy = 0.0
scene.cycles.sample_clamp_indirect = 0.0
scene.view_settings.view_transform = 'Standard'
bpy.context.view_layer.update()

# ---- added for rendering (the .blend has no active camera and no usable light): camera, sun
cam_auto = bpy.data.cameras.new('AutoCamera')
cam_auto.lens = 50.0
cam_auto.sensor_width = 36.0
cam_auto.clip_end = 1000.0
ob_auto_camera = bpy.data.objects.new('AutoCamera', cam_auto)
scene.collection.objects.link(ob_auto_camera)
ob_auto_camera.location = (36.0385, -43.2462, 28.8308)
ob_auto_camera.rotation_euler = (1.09748, -7.21219e-08, 0.694738)
scene.camera = ob_auto_camera
light_auto_sun = bpy.data.lights.new('AutoSun', 'SUN')
light_auto_sun.energy = 3.0
light_auto_sun.angle = 0.0523599
ob_auto_sun = bpy.data.objects.new('AutoSun', light_auto_sun)
scene.collection.objects.link(ob_auto_sun)
ob_auto_sun.rotation_euler = (0.872665, 0.174533, 0.523599)
bpy.context.view_layer.update()
